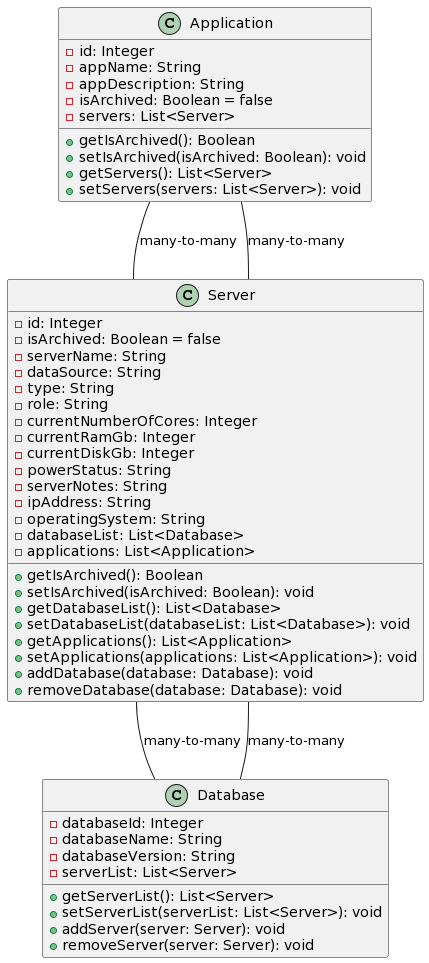

The diagram above was rendered by PlantUML. Its source (embedded in the PNG):
@startuml
class Application {
    -id: Integer
    -appName: String
    -appDescription: String
    -isArchived: Boolean = false
    -servers: List<Server>
    +getIsArchived(): Boolean
    +setIsArchived(isArchived: Boolean): void
    +getServers(): List<Server>
    +setServers(servers: List<Server>): void
}

class Database {
    -databaseId: Integer
    -databaseName: String
    -databaseVersion: String
    -serverList: List<Server>
    +getServerList(): List<Server>
    +setServerList(serverList: List<Server>): void
    +addServer(server: Server): void
    +removeServer(server: Server): void
}

class Server {
    -id: Integer
    -isArchived: Boolean = false
    -serverName: String
    -dataSource: String
    -type: String
    -role: String
    -currentNumberOfCores: Integer
    -currentRamGb: Integer
    -currentDiskGb: Integer
    -powerStatus: String
    -serverNotes: String
    -ipAddress: String
    -operatingSystem: String
    -databaseList: List<Database>
    -applications: List<Application>
    +getIsArchived(): Boolean
    +setIsArchived(isArchived: Boolean): void
    +getDatabaseList(): List<Database>
    +setDatabaseList(databaseList: List<Database>): void
    +getApplications(): List<Application>
    +setApplications(applications: List<Application>): void
    +addDatabase(database: Database): void
    +removeDatabase(database: Database): void
}

Server -- Database : many-to-many
Server -- Application : many-to-many
Application -- Server : many-to-many
Database -- Server : many-to-many
@enduml